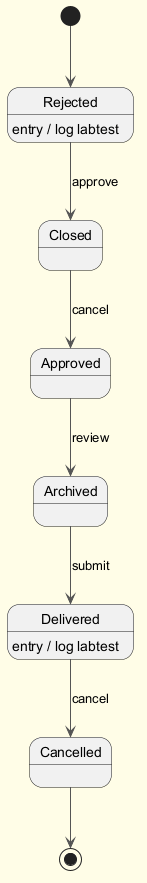

The diagram above was rendered by PlantUML. Its source (embedded in the PNG):
@startuml
skinparam backgroundColor #FFFDE7
skinparam classBackgroundColor #FFF9C4
skinparam classBorderColor #F57F17
skinparam ArrowColor #555555
[*] --> Rejected
Rejected --> Closed : approve
Rejected : entry / log labtest
Closed --> Approved : cancel
Approved --> Archived : review
Archived --> Delivered : submit
Delivered --> Cancelled : cancel
Delivered : entry / log labtest
Cancelled --> [*]
@enduml